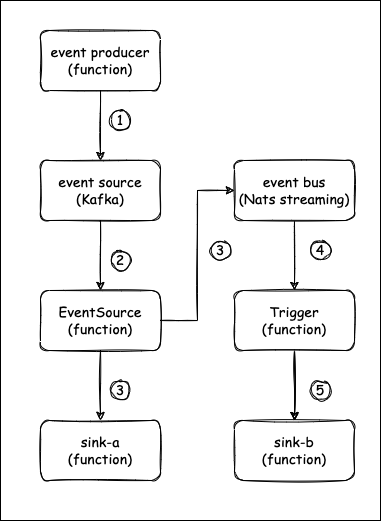

The diagram above was exported from draw.io. Its source (the exported page's mxGraphModel, read from the mxfile embedded in the PNG):
<mxGraphModel dx="946" dy="672" grid="1" gridSize="10" guides="1" tooltips="1" connect="1" arrows="1" fold="1" page="1" pageScale="1" pageWidth="827" pageHeight="1169" math="0" shadow="0">
  <root>
    <mxCell id="0" />
    <mxCell id="1" parent="0" />
    <mxCell id="p41rx_F1NGa_gVcYrwGj-24" value="" style="rounded=0;whiteSpace=wrap;html=1;fontFamily=Comic Sans MS;fontSize=14;" vertex="1" parent="1">
      <mxGeometry x="120" y="140" width="380" height="520" as="geometry" />
    </mxCell>
    <mxCell id="p41rx_F1NGa_gVcYrwGj-12" style="edgeStyle=orthogonalEdgeStyle;rounded=0;orthogonalLoop=1;jettySize=auto;html=1;entryX=0.5;entryY=0;entryDx=0;entryDy=0;sketch=1;fontFamily=Comic Sans MS;fontSize=14;" edge="1" parent="1" source="p41rx_F1NGa_gVcYrwGj-3" target="p41rx_F1NGa_gVcYrwGj-6">
      <mxGeometry relative="1" as="geometry" />
    </mxCell>
    <mxCell id="p41rx_F1NGa_gVcYrwGj-3" value="event bus&lt;br style=&quot;font-size: 14px;&quot;&gt;(Nats streaming)" style="rounded=1;whiteSpace=wrap;html=1;sketch=1;fontFamily=Comic Sans MS;fontSize=14;" vertex="1" parent="1">
      <mxGeometry x="354" y="300" width="120" height="60" as="geometry" />
    </mxCell>
    <mxCell id="p41rx_F1NGa_gVcYrwGj-15" style="edgeStyle=orthogonalEdgeStyle;rounded=0;orthogonalLoop=1;jettySize=auto;html=1;entryX=0;entryY=0.5;entryDx=0;entryDy=0;sketch=1;fontFamily=Comic Sans MS;fontSize=14;" edge="1" parent="1" source="p41rx_F1NGa_gVcYrwGj-4" target="p41rx_F1NGa_gVcYrwGj-3">
      <mxGeometry relative="1" as="geometry" />
    </mxCell>
    <mxCell id="p41rx_F1NGa_gVcYrwGj-16" style="edgeStyle=orthogonalEdgeStyle;rounded=0;orthogonalLoop=1;jettySize=auto;html=1;entryX=0.5;entryY=0;entryDx=0;entryDy=0;sketch=1;fontFamily=Comic Sans MS;fontSize=14;" edge="1" parent="1" source="p41rx_F1NGa_gVcYrwGj-4" target="p41rx_F1NGa_gVcYrwGj-5">
      <mxGeometry relative="1" as="geometry" />
    </mxCell>
    <mxCell id="p41rx_F1NGa_gVcYrwGj-4" value="EventSource&lt;br style=&quot;font-size: 14px;&quot;&gt;(function)" style="rounded=1;whiteSpace=wrap;html=1;sketch=1;fontFamily=Comic Sans MS;fontSize=14;" vertex="1" parent="1">
      <mxGeometry x="160" y="430" width="120" height="60" as="geometry" />
    </mxCell>
    <mxCell id="p41rx_F1NGa_gVcYrwGj-5" value="sink-a&lt;br style=&quot;font-size: 14px;&quot;&gt;(function)" style="rounded=1;whiteSpace=wrap;html=1;sketch=1;fontFamily=Comic Sans MS;fontSize=14;" vertex="1" parent="1">
      <mxGeometry x="160" y="560" width="120" height="60" as="geometry" />
    </mxCell>
    <mxCell id="p41rx_F1NGa_gVcYrwGj-13" style="edgeStyle=orthogonalEdgeStyle;rounded=0;orthogonalLoop=1;jettySize=auto;html=1;entryX=0.5;entryY=0;entryDx=0;entryDy=0;sketch=1;fontFamily=Comic Sans MS;fontSize=14;" edge="1" parent="1" source="p41rx_F1NGa_gVcYrwGj-6" target="p41rx_F1NGa_gVcYrwGj-9">
      <mxGeometry relative="1" as="geometry" />
    </mxCell>
    <mxCell id="p41rx_F1NGa_gVcYrwGj-33" value="" style="edgeStyle=orthogonalEdgeStyle;rounded=0;sketch=1;orthogonalLoop=1;jettySize=auto;html=1;fontFamily=Comic Sans MS;fontSize=14;" edge="1" parent="1" source="p41rx_F1NGa_gVcYrwGj-6" target="p41rx_F1NGa_gVcYrwGj-9">
      <mxGeometry relative="1" as="geometry" />
    </mxCell>
    <mxCell id="p41rx_F1NGa_gVcYrwGj-6" value="Trigger&lt;br style=&quot;font-size: 14px;&quot;&gt;(function)" style="rounded=1;whiteSpace=wrap;html=1;sketch=1;fontFamily=Comic Sans MS;fontSize=14;" vertex="1" parent="1">
      <mxGeometry x="354" y="430" width="120" height="60" as="geometry" />
    </mxCell>
    <mxCell id="p41rx_F1NGa_gVcYrwGj-14" value="" style="edgeStyle=orthogonalEdgeStyle;rounded=0;orthogonalLoop=1;jettySize=auto;html=1;entryX=0.5;entryY=0;entryDx=0;entryDy=0;sketch=1;fontFamily=Comic Sans MS;fontSize=14;" edge="1" parent="1" source="p41rx_F1NGa_gVcYrwGj-7" target="p41rx_F1NGa_gVcYrwGj-4">
      <mxGeometry relative="1" as="geometry" />
    </mxCell>
    <mxCell id="p41rx_F1NGa_gVcYrwGj-7" value="event source&lt;br style=&quot;font-size: 14px;&quot;&gt;(Kafka)" style="rounded=1;whiteSpace=wrap;html=1;sketch=1;fontFamily=Comic Sans MS;fontSize=14;" vertex="1" parent="1">
      <mxGeometry x="160" y="300" width="120" height="60" as="geometry" />
    </mxCell>
    <mxCell id="p41rx_F1NGa_gVcYrwGj-18" style="edgeStyle=orthogonalEdgeStyle;rounded=0;sketch=1;orthogonalLoop=1;jettySize=auto;html=1;fontFamily=Comic Sans MS;fontSize=14;" edge="1" parent="1" source="p41rx_F1NGa_gVcYrwGj-8" target="p41rx_F1NGa_gVcYrwGj-7">
      <mxGeometry relative="1" as="geometry" />
    </mxCell>
    <mxCell id="p41rx_F1NGa_gVcYrwGj-8" value="event producer&lt;br style=&quot;font-size: 14px;&quot;&gt;(function)" style="rounded=1;whiteSpace=wrap;html=1;sketch=1;fontFamily=Comic Sans MS;fontSize=14;" vertex="1" parent="1">
      <mxGeometry x="160" y="170" width="120" height="60" as="geometry" />
    </mxCell>
    <mxCell id="p41rx_F1NGa_gVcYrwGj-9" value="sink-b&lt;br style=&quot;font-size: 14px;&quot;&gt;(function)" style="rounded=1;whiteSpace=wrap;html=1;sketch=1;fontFamily=Comic Sans MS;fontSize=14;" vertex="1" parent="1">
      <mxGeometry x="354" y="560" width="120" height="60" as="geometry" />
    </mxCell>
    <mxCell id="p41rx_F1NGa_gVcYrwGj-26" value="1" style="ellipse;whiteSpace=wrap;html=1;aspect=fixed;fontFamily=Comic Sans MS;fontSize=14;sketch=1;" vertex="1" parent="1">
      <mxGeometry x="230" y="250" width="20" height="20" as="geometry" />
    </mxCell>
    <mxCell id="p41rx_F1NGa_gVcYrwGj-27" value="2" style="ellipse;whiteSpace=wrap;html=1;aspect=fixed;fontFamily=Comic Sans MS;fontSize=14;sketch=1;" vertex="1" parent="1">
      <mxGeometry x="230" y="390" width="20" height="20" as="geometry" />
    </mxCell>
    <mxCell id="p41rx_F1NGa_gVcYrwGj-28" value="3" style="ellipse;whiteSpace=wrap;html=1;aspect=fixed;fontFamily=Comic Sans MS;fontSize=14;sketch=1;" vertex="1" parent="1">
      <mxGeometry x="330" y="380" width="20" height="20" as="geometry" />
    </mxCell>
    <mxCell id="p41rx_F1NGa_gVcYrwGj-29" value="4" style="ellipse;whiteSpace=wrap;html=1;aspect=fixed;fontFamily=Comic Sans MS;fontSize=14;sketch=1;" vertex="1" parent="1">
      <mxGeometry x="430" y="380" width="20" height="20" as="geometry" />
    </mxCell>
    <mxCell id="p41rx_F1NGa_gVcYrwGj-30" value="5" style="ellipse;whiteSpace=wrap;html=1;aspect=fixed;fontFamily=Comic Sans MS;fontSize=14;sketch=1;" vertex="1" parent="1">
      <mxGeometry x="430" y="520" width="20" height="20" as="geometry" />
    </mxCell>
    <mxCell id="p41rx_F1NGa_gVcYrwGj-32" value="3" style="ellipse;whiteSpace=wrap;html=1;aspect=fixed;fontFamily=Comic Sans MS;fontSize=14;sketch=1;" vertex="1" parent="1">
      <mxGeometry x="230" y="520" width="20" height="20" as="geometry" />
    </mxCell>
  </root>
</mxGraphModel>